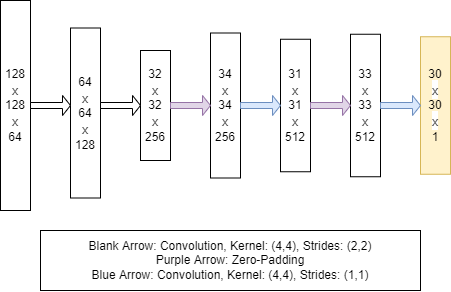

The diagram above was exported from draw.io. Its source (the exported page's mxGraphModel, read from the mxfile embedded in the PNG):
<mxGraphModel dx="981" dy="526" grid="1" gridSize="10" guides="1" tooltips="1" connect="1" arrows="1" fold="1" page="1" pageScale="1" pageWidth="850" pageHeight="1100" math="0" shadow="0">
  <root>
    <mxCell id="0" />
    <mxCell id="1" parent="0" />
    <mxCell id="ajOHDW253Sb-7ZIdtWp2-2" value="128&lt;br&gt;&lt;span style=&quot;color: rgba(0, 0, 0, 0.87); font-family: -apple-system, BlinkMacSystemFont, &amp;quot;Segoe UI&amp;quot;, Helvetica, Arial, sans-serif, &amp;quot;Apple Color Emoji&amp;quot;, &amp;quot;Segoe UI Emoji&amp;quot;, &amp;quot;Segoe UI Symbol&amp;quot;; font-size: 14px; text-align: left; background-color: rgb(255, 255, 255);&quot;&gt;x&lt;br&gt;&lt;/span&gt;128&lt;br&gt;&lt;span style=&quot;color: rgba(0, 0, 0, 0.87); font-family: -apple-system, BlinkMacSystemFont, &amp;quot;Segoe UI&amp;quot;, Helvetica, Arial, sans-serif, &amp;quot;Apple Color Emoji&amp;quot;, &amp;quot;Segoe UI Emoji&amp;quot;, &amp;quot;Segoe UI Symbol&amp;quot;; font-size: 14px; text-align: left; background-color: rgb(255, 255, 255);&quot;&gt;x&lt;br&gt;&lt;/span&gt;64" style="rounded=0;whiteSpace=wrap;html=1;" vertex="1" parent="1">
      <mxGeometry x="120" y="230" width="30" height="210" as="geometry" />
    </mxCell>
    <mxCell id="ajOHDW253Sb-7ZIdtWp2-4" value="64&lt;br&gt;&lt;span style=&quot;color: rgba(0, 0, 0, 0.87); font-family: -apple-system, BlinkMacSystemFont, &amp;quot;Segoe UI&amp;quot;, Helvetica, Arial, sans-serif, &amp;quot;Apple Color Emoji&amp;quot;, &amp;quot;Segoe UI Emoji&amp;quot;, &amp;quot;Segoe UI Symbol&amp;quot;; font-size: 14px; text-align: left; background-color: rgb(255, 255, 255);&quot;&gt;x&lt;br&gt;&lt;/span&gt;64&lt;br&gt;&lt;span style=&quot;color: rgba(0, 0, 0, 0.87); font-family: -apple-system, BlinkMacSystemFont, &amp;quot;Segoe UI&amp;quot;, Helvetica, Arial, sans-serif, &amp;quot;Apple Color Emoji&amp;quot;, &amp;quot;Segoe UI Emoji&amp;quot;, &amp;quot;Segoe UI Symbol&amp;quot;; font-size: 14px; text-align: left; background-color: rgb(255, 255, 255);&quot;&gt;x&lt;br&gt;&lt;/span&gt;128&lt;br&gt;" style="rounded=0;whiteSpace=wrap;html=1;" vertex="1" parent="1">
      <mxGeometry x="190" y="257.5" width="30" height="170" as="geometry" />
    </mxCell>
    <mxCell id="ajOHDW253Sb-7ZIdtWp2-5" value="32&lt;br&gt;&lt;span style=&quot;color: rgba(0, 0, 0, 0.87); font-family: -apple-system, BlinkMacSystemFont, &amp;quot;Segoe UI&amp;quot;, Helvetica, Arial, sans-serif, &amp;quot;Apple Color Emoji&amp;quot;, &amp;quot;Segoe UI Emoji&amp;quot;, &amp;quot;Segoe UI Symbol&amp;quot;; font-size: 14px; text-align: left; background-color: rgb(255, 255, 255);&quot;&gt;x&lt;br&gt;&lt;/span&gt;32&lt;br&gt;&lt;span style=&quot;color: rgba(0, 0, 0, 0.87); font-family: -apple-system, BlinkMacSystemFont, &amp;quot;Segoe UI&amp;quot;, Helvetica, Arial, sans-serif, &amp;quot;Apple Color Emoji&amp;quot;, &amp;quot;Segoe UI Emoji&amp;quot;, &amp;quot;Segoe UI Symbol&amp;quot;; font-size: 14px; text-align: left; background-color: rgb(255, 255, 255);&quot;&gt;x&lt;br&gt;&lt;/span&gt;256" style="rounded=0;whiteSpace=wrap;html=1;" vertex="1" parent="1">
      <mxGeometry x="260" y="280" width="30" height="110" as="geometry" />
    </mxCell>
    <mxCell id="ajOHDW253Sb-7ZIdtWp2-6" value="34&lt;br&gt;&lt;span style=&quot;color: rgba(0, 0, 0, 0.87); font-family: -apple-system, BlinkMacSystemFont, &amp;quot;Segoe UI&amp;quot;, Helvetica, Arial, sans-serif, &amp;quot;Apple Color Emoji&amp;quot;, &amp;quot;Segoe UI Emoji&amp;quot;, &amp;quot;Segoe UI Symbol&amp;quot;; font-size: 14px; text-align: left; background-color: rgb(255, 255, 255);&quot;&gt;x&lt;br&gt;&lt;/span&gt;34&lt;br&gt;&lt;span style=&quot;color: rgba(0, 0, 0, 0.87); font-family: -apple-system, BlinkMacSystemFont, &amp;quot;Segoe UI&amp;quot;, Helvetica, Arial, sans-serif, &amp;quot;Apple Color Emoji&amp;quot;, &amp;quot;Segoe UI Emoji&amp;quot;, &amp;quot;Segoe UI Symbol&amp;quot;; font-size: 14px; text-align: left; background-color: rgb(255, 255, 255);&quot;&gt;x&lt;br&gt;&lt;/span&gt;256" style="rounded=0;whiteSpace=wrap;html=1;" vertex="1" parent="1">
      <mxGeometry x="330" y="262.5" width="30" height="145" as="geometry" />
    </mxCell>
    <mxCell id="ajOHDW253Sb-7ZIdtWp2-7" value="31&lt;br&gt;&lt;span style=&quot;color: rgba(0, 0, 0, 0.87); font-family: -apple-system, BlinkMacSystemFont, &amp;quot;Segoe UI&amp;quot;, Helvetica, Arial, sans-serif, &amp;quot;Apple Color Emoji&amp;quot;, &amp;quot;Segoe UI Emoji&amp;quot;, &amp;quot;Segoe UI Symbol&amp;quot;; font-size: 14px; text-align: left; background-color: rgb(255, 255, 255);&quot;&gt;x&lt;br&gt;&lt;/span&gt;31&lt;br&gt;&lt;span style=&quot;color: rgba(0, 0, 0, 0.87); font-family: -apple-system, BlinkMacSystemFont, &amp;quot;Segoe UI&amp;quot;, Helvetica, Arial, sans-serif, &amp;quot;Apple Color Emoji&amp;quot;, &amp;quot;Segoe UI Emoji&amp;quot;, &amp;quot;Segoe UI Symbol&amp;quot;; font-size: 14px; text-align: left; background-color: rgb(255, 255, 255);&quot;&gt;x&lt;br&gt;&lt;/span&gt;512" style="rounded=0;whiteSpace=wrap;html=1;" vertex="1" parent="1">
      <mxGeometry x="400" y="268.75" width="30" height="132.5" as="geometry" />
    </mxCell>
    <mxCell id="ajOHDW253Sb-7ZIdtWp2-8" value="33&lt;br&gt;&lt;span style=&quot;color: rgba(0, 0, 0, 0.87); font-family: -apple-system, BlinkMacSystemFont, &amp;quot;Segoe UI&amp;quot;, Helvetica, Arial, sans-serif, &amp;quot;Apple Color Emoji&amp;quot;, &amp;quot;Segoe UI Emoji&amp;quot;, &amp;quot;Segoe UI Symbol&amp;quot;; font-size: 14px; text-align: left; background-color: rgb(255, 255, 255);&quot;&gt;x&lt;br&gt;&lt;/span&gt;33&lt;br&gt;&lt;span style=&quot;color: rgba(0, 0, 0, 0.87); font-family: -apple-system, BlinkMacSystemFont, &amp;quot;Segoe UI&amp;quot;, Helvetica, Arial, sans-serif, &amp;quot;Apple Color Emoji&amp;quot;, &amp;quot;Segoe UI Emoji&amp;quot;, &amp;quot;Segoe UI Symbol&amp;quot;; font-size: 14px; text-align: left; background-color: rgb(255, 255, 255);&quot;&gt;x&lt;br&gt;&lt;/span&gt;512" style="rounded=0;whiteSpace=wrap;html=1;" vertex="1" parent="1">
      <mxGeometry x="470" y="263.75" width="30" height="142.5" as="geometry" />
    </mxCell>
    <mxCell id="ajOHDW253Sb-7ZIdtWp2-9" value="30&lt;br&gt;&lt;span style=&quot;color: rgba(0, 0, 0, 0.87); font-family: -apple-system, BlinkMacSystemFont, &amp;quot;Segoe UI&amp;quot;, Helvetica, Arial, sans-serif, &amp;quot;Apple Color Emoji&amp;quot;, &amp;quot;Segoe UI Emoji&amp;quot;, &amp;quot;Segoe UI Symbol&amp;quot;; font-size: 14px; text-align: left; background-color: rgb(255, 255, 255);&quot;&gt;x&lt;br&gt;&lt;/span&gt;30&lt;br&gt;&lt;span style=&quot;color: rgba(0, 0, 0, 0.87); font-family: -apple-system, BlinkMacSystemFont, &amp;quot;Segoe UI&amp;quot;, Helvetica, Arial, sans-serif, &amp;quot;Apple Color Emoji&amp;quot;, &amp;quot;Segoe UI Emoji&amp;quot;, &amp;quot;Segoe UI Symbol&amp;quot;; font-size: 14px; text-align: left; background-color: rgb(255, 255, 255);&quot;&gt;x&lt;br&gt;&lt;/span&gt;1" style="rounded=0;whiteSpace=wrap;html=1;fillColor=#fff2cc;strokeColor=#d6b656;" vertex="1" parent="1">
      <mxGeometry x="540" y="266.25" width="30" height="137.5" as="geometry" />
    </mxCell>
    <mxCell id="ajOHDW253Sb-7ZIdtWp2-10" value="" style="shape=singleArrow;direction=west;whiteSpace=wrap;html=1;rotation=-180;" vertex="1" parent="1">
      <mxGeometry x="150" y="325" width="40" height="20" as="geometry" />
    </mxCell>
    <mxCell id="ajOHDW253Sb-7ZIdtWp2-12" value="" style="shape=singleArrow;direction=west;whiteSpace=wrap;html=1;rotation=-180;" vertex="1" parent="1">
      <mxGeometry x="220" y="325" width="40" height="20" as="geometry" />
    </mxCell>
    <mxCell id="ajOHDW253Sb-7ZIdtWp2-15" value="" style="shape=singleArrow;direction=west;whiteSpace=wrap;html=1;rotation=-180;fillColor=#e1d5e7;strokeColor=#9673a6;" vertex="1" parent="1">
      <mxGeometry x="290" y="325" width="40" height="20" as="geometry" />
    </mxCell>
    <mxCell id="ajOHDW253Sb-7ZIdtWp2-16" value="" style="shape=singleArrow;direction=west;whiteSpace=wrap;html=1;rotation=-180;fillColor=#dae8fc;strokeColor=#6c8ebf;" vertex="1" parent="1">
      <mxGeometry x="360" y="325" width="40" height="20" as="geometry" />
    </mxCell>
    <mxCell id="ajOHDW253Sb-7ZIdtWp2-17" value="" style="shape=singleArrow;direction=west;whiteSpace=wrap;html=1;rotation=-180;fillColor=#e1d5e7;strokeColor=#9673a6;" vertex="1" parent="1">
      <mxGeometry x="430" y="325" width="40" height="20" as="geometry" />
    </mxCell>
    <mxCell id="ajOHDW253Sb-7ZIdtWp2-18" value="" style="shape=singleArrow;direction=west;whiteSpace=wrap;html=1;rotation=-180;fillColor=#dae8fc;strokeColor=#6c8ebf;" vertex="1" parent="1">
      <mxGeometry x="500" y="325" width="40" height="20" as="geometry" />
    </mxCell>
    <mxCell id="ajOHDW253Sb-7ZIdtWp2-26" value="Blank Arrow: Convolution, Kernel: (4,4), Strides: (2,2)&lt;br&gt;Purple Arrow: Zero-Padding&lt;br&gt;Blue Arrow: Convolution, Kernel: (4,4), Strides: (1,1)" style="rounded=0;whiteSpace=wrap;html=1;fontFamily=Helvetica;" vertex="1" parent="1">
      <mxGeometry x="160" y="460" width="380" height="60" as="geometry" />
    </mxCell>
  </root>
</mxGraphModel>